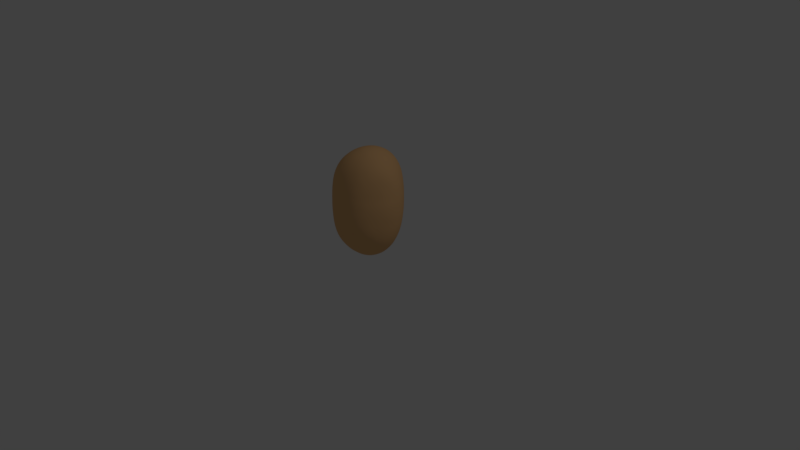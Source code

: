 # Source: yasinomi.blend  (saved by Blender 2.79.0; exported with 4.5.12 LTS)
import bpy
from mathutils import Matrix  # noqa: F401  (used for matrix-valued properties, if any)

bpy.ops.wm.read_factory_settings(use_empty=True)
scene = bpy.context.scene
scene.name = 'Scene'

# ---- collections
col_collection_1 = bpy.data.collections.new('Collection 1'); scene.collection.children.link(col_collection_1)

# ---- materials (node trees are filled in below, after node groups)
mat_material_001 = bpy.data.materials.new('Material.001')
mat_material_001.alpha_threshold = 0.0
mat_material_001.use_transparent_shadow = False
mat_material_001.diffuse_color = (0.8, 0.4662, 0.2084, 1.0)
mat_material_001.roughness = 0.5

# ---- material node trees

# ---- world
world_world = bpy.data.worlds.new('World'); scene.world = world_world
world_world.color = (0.05088, 0.05088, 0.05088)
world_world.use_sun_shadow = False
world_world.sun_shadow_jitter_overblur = 0.0
world_world.cycles.sampling_method = 'MANUAL'

# ---- cameras
cam_camera = bpy.data.cameras.new('Camera')
cam_camera.clip_end = 100.0
cam_camera.lens = 35.0
cam_camera.sensor_width = 32.0
cam_camera.sensor_height = 18.0
cam_camera.ortho_scale = 7.314
cam_camera.dof.focus_distance = 0.0
cam_camera.dof.aperture_fstop = 128.0

# ---- lights
light_lamp = bpy.data.lights.new('Lamp', 'POINT')
light_lamp.transmission_factor = 0.0
light_lamp.cutoff_distance = 30.0
light_lamp.energy = 100.0
light_lamp.shadow_buffer_clip_start = 1.001
light_lamp.shadow_soft_size = 0.1
light_lamp.shadow_maximum_resolution = 0.006
light_lamp.use_absolute_resolution = True

# ---- meshes
me_icosphere = bpy.data.meshes.new('Icosphere')
me_icosphere.from_pydata([(-0.2325, 0.1553, -0.7526), (0.05087, -0.02472, -0.2639), (-0.4923, -0.1337, -0.3266), (-0.7066, 0.2774, -0.3452), (-0.3473, 0.641, -0.3568), (0.1439, 0.4161, -0.3065), (-0.2226, -0.1225, 0.3135), (-0.6824, 0.05037, 0.3719), (-0.541, 0.5481, 0.3972), (-0.09947, 0.6621, 0.3895), (0.1544, 0.2102, 0.3157), (-0.2467, 0.2121, 0.7544), (-0.4561, -0.1062, -0.4686), (-0.3929, -0.03995, -0.6042), (-0.3075, 0.05455, -0.7061), (-0.141, 0.0934, -0.6805), (-0.04826, 0.04462, -0.5435), (0.02869, 0.0008672, -0.3947), (-0.04312, -0.08581, -0.2988), (-0.1968, -0.1279, -0.3288), (-0.3612, -0.1458, -0.3421), (0.1906, 0.3056, -0.3244), (0.1776, 0.1802, -0.3256), (0.1189, 0.06552, -0.3022), (-0.107, 0.2213, -0.7243), (0.01507, 0.3006, -0.6278), (0.1024, 0.3687, -0.4733), (-0.643, 0.2395, -0.5236), (-0.5294, 0.2012, -0.6723), (-0.3768, 0.1706, -0.7495), (-0.5877, -0.0818, -0.3779), (-0.6667, 0.01858, -0.4059), (-0.7063, 0.1529, -0.3907), (-0.3256, 0.5577, -0.5328), (-0.2891, 0.4256, -0.6901), (-0.2548, 0.2769, -0.7621), (-0.6515, 0.3785, -0.3942), (-0.5606, 0.4906, -0.4178), (-0.4497, 0.5844, -0.4017), (-0.2296, 0.6279, -0.4013), (-0.08782, 0.576, -0.4155), (0.04765, 0.495, -0.3773), (0.151, 0.1298, 0.1824), (0.1266, 0.04365, 0.04557), (0.09097, 0.003181, -0.1277), (0.2002, 0.3821, -0.1502), (0.2201, 0.3251, 0.02483), (0.1965, 0.2635, 0.1865), (-0.3044, -0.1442, 0.1915), (-0.3827, -0.1498, 0.01934), (-0.444, -0.1495, -0.1774), (-0.008957, -0.08394, -0.1311), (-0.09477, -0.1243, 0.03789), (-0.1548, -0.1364, 0.1902), (-0.7339, 0.1112, 0.234), (-0.7583, 0.179, 0.03399), (-0.7467, 0.2351, -0.1781), (-0.5855, -0.1052, -0.1771), (-0.6608, -0.05648, 0.03129), (-0.6903, -0.004278, 0.2284), (-0.5178, 0.6182, 0.2443), (-0.4788, 0.6627, 0.02611), (-0.4183, 0.6674, -0.1907), (-0.7083, 0.3691, -0.1793), (-0.6728, 0.4553, 0.03437), (-0.6093, 0.5162, 0.2452), (-0.03571, 0.6448, 0.2307), (0.03765, 0.586, 0.01907), (0.1065, 0.5011, -0.1721), (-0.292, 0.6961, -0.1919), (-0.2245, 0.7239, 0.02144), (-0.156, 0.7104, 0.2359), (0.1024, 0.1092, 0.344), (0.02071, -0.002529, 0.3572), (-0.09384, -0.08748, 0.3453), (-0.3586, -0.1198, 0.3621), (-0.5015, -0.09607, 0.3991), (-0.6149, -0.0342, 0.4008), (-0.688, 0.1589, 0.4171), (-0.6603, 0.3016, 0.4411), (-0.6031, 0.4416, 0.4324), (-0.4483, 0.6162, 0.4417), (-0.3273, 0.6707, 0.4604), (-0.2016, 0.6853, 0.4385), (-0.006543, 0.5824, 0.4196), (0.0923, 0.4595, 0.4168), (0.1587, 0.3209, 0.3784), (-0.2342, 0.08813, 0.7093), (-0.2292, -0.02207, 0.6033), (-0.227, -0.08854, 0.4562), (0.114, 0.2092, 0.4782), (0.0105, 0.2082, 0.6228), (-0.1221, 0.2072, 0.7204), (-0.3667, 0.145, 0.7293), (-0.5016, 0.08738, 0.6471), (-0.6138, 0.05779, 0.5158), (-0.3353, 0.3035, 0.7498), (-0.4282, 0.4096, 0.6803), (-0.499, 0.4973, 0.5489), (-0.1892, 0.342, 0.7476), (-0.1392, 0.4875, 0.6784), (-0.1106, 0.6019, 0.5455), (-0.05402, 0.3493, 0.684), (0.07311, 0.3433, 0.5469), (-0.01445, 0.4904, 0.5743), (-0.283, 0.4577, 0.7148), (-0.2348, 0.6007, 0.6022), (-0.3779, 0.5598, 0.6024), (-0.472, 0.243, 0.6939), (-0.5576, 0.3552, 0.5842), (-0.6015, 0.1913, 0.5714), (-0.3714, 0.01211, 0.6579), (-0.513, -0.03033, 0.5458), (-0.3722, -0.08027, 0.5214), (-0.09455, 0.07863, 0.6399), (-0.0841, -0.02527, 0.5004), (0.04122, 0.08573, 0.5114), (0.1798, 0.3982, 0.222), (0.1593, 0.4634, 0.02245), (0.07647, 0.5416, 0.2391), (-0.2775, 0.7266, 0.2595), (-0.3563, 0.7178, 0.02223), (-0.4095, 0.6906, 0.2628), (-0.6805, 0.3945, 0.2627), (-0.7349, 0.3215, 0.03497), (-0.7291, 0.2454, 0.2579), (-0.6001, -0.08227, 0.2374), (-0.5393, -0.1178, 0.02573), (-0.4577, -0.1258, 0.2206), (-0.03749, -0.07433, 0.1968), (0.02484, -0.05274, 0.04229), (0.06647, 0.02403, 0.1951), (-0.09299, 0.6779, 0.02222), (-0.01639, 0.5973, -0.2065), (-0.1619, 0.6727, -0.2103), (-0.5851, 0.5712, 0.03107), (-0.5312, 0.5951, -0.2083), (-0.6365, 0.4859, -0.2035), (-0.7343, 0.04565, 0.03277), (-0.7405, 0.09885, -0.1986), (-0.6829, -0.02773, -0.1974), (-0.2334, -0.1596, 0.03253), (-0.2918, -0.1613, -0.1785), (-0.1326, -0.1396, -0.1556), (0.2057, 0.1741, 0.03394), (0.1696, 0.1144, -0.15), (0.2159, 0.2544, -0.1588), (-0.0186, 0.4439, -0.5653), (-0.1271, 0.3632, -0.7068), (-0.1765, 0.5162, -0.5852), (-0.4414, 0.4703, -0.5876), (-0.4139, 0.3156, -0.7176), (-0.5589, 0.3518, -0.5836), (-0.6168, 0.09781, -0.5652), (-0.4707, 0.06111, -0.678), (-0.5487, -0.03145, -0.5433), (0.127, 0.2395, -0.4837), (0.09515, 0.1067, -0.4509), (0.003042, 0.163, -0.6139), (-0.3, -0.09684, -0.4759), (-0.2192, -0.008574, -0.5979), (-0.119, -0.05401, -0.4447)], [], [(0, 15, 14), (1, 17, 23), (0, 14, 29), (0, 29, 35), (0, 35, 24), (1, 23, 44), (2, 20, 50), (3, 32, 56), (4, 38, 62), (5, 41, 68), (1, 44, 51), (2, 50, 57), (3, 56, 63), (4, 62, 69), (5, 68, 45), (6, 74, 89), (7, 77, 95), (8, 80, 98), (9, 83, 101), (10, 86, 90), (92, 99, 11), (91, 102, 92), (90, 103, 91), (92, 102, 99), (102, 100, 99), (91, 103, 102), (103, 104, 102), (102, 104, 100), (104, 101, 100), (90, 86, 103), (86, 85, 103), (103, 85, 104), (85, 84, 104), (104, 84, 101), (84, 9, 101), (99, 96, 11), (100, 105, 99), (101, 106, 100), (99, 105, 96), (105, 97, 96), (100, 106, 105), (106, 107, 105), (105, 107, 97), (107, 98, 97), (101, 83, 106), (83, 82, 106), (106, 82, 107), (82, 81, 107), (107, 81, 98), (81, 8, 98), (96, 93, 11), (97, 108, 96), (98, 109, 97), (96, 108, 93), (108, 94, 93), (97, 109, 108), (109, 110, 108), (108, 110, 94), (110, 95, 94), (98, 80, 109), (80, 79, 109), (109, 79, 110), (79, 78, 110), (110, 78, 95), (78, 7, 95), (93, 87, 11), (94, 111, 93), (95, 112, 94), (93, 111, 87), (111, 88, 87), (94, 112, 111), (112, 113, 111), (111, 113, 88), (113, 89, 88), (95, 77, 112), (77, 76, 112), (112, 76, 113), (76, 75, 113), (113, 75, 89), (75, 6, 89), (87, 92, 11), (88, 114, 87), (89, 115, 88), (87, 114, 92), (114, 91, 92), (88, 115, 114), (115, 116, 114), (114, 116, 91), (116, 90, 91), (89, 74, 115), (74, 73, 115), (115, 73, 116), (73, 72, 116), (116, 72, 90), (72, 10, 90), (47, 86, 10), (46, 117, 47), (45, 118, 46), (47, 117, 86), (117, 85, 86), (46, 118, 117), (118, 119, 117), (117, 119, 85), (119, 84, 85), (45, 68, 118), (68, 67, 118), (118, 67, 119), (67, 66, 119), (119, 66, 84), (66, 9, 84), (71, 83, 9), (70, 120, 71), (69, 121, 70), (71, 120, 83), (120, 82, 83), (70, 121, 120), (121, 122, 120), (120, 122, 82), (122, 81, 82), (69, 62, 121), (62, 61, 121), (121, 61, 122), (61, 60, 122), (122, 60, 81), (60, 8, 81), (65, 80, 8), (64, 123, 65), (63, 124, 64), (65, 123, 80), (123, 79, 80), (64, 124, 123), (124, 125, 123), (123, 125, 79), (125, 78, 79), (63, 56, 124), (56, 55, 124), (124, 55, 125), (55, 54, 125), (125, 54, 78), (54, 7, 78), (59, 77, 7), (58, 126, 59), (57, 127, 58), (59, 126, 77), (126, 76, 77), (58, 127, 126), (127, 128, 126), (126, 128, 76), (128, 75, 76), (57, 50, 127), (50, 49, 127), (127, 49, 128), (49, 48, 128), (128, 48, 75), (48, 6, 75), (53, 74, 6), (52, 129, 53), (51, 130, 52), (53, 129, 74), (129, 73, 74), (52, 130, 129), (130, 131, 129), (129, 131, 73), (131, 72, 73), (51, 44, 130), (44, 43, 130), (130, 43, 131), (43, 42, 131), (131, 42, 72), (42, 10, 72), (66, 71, 9), (67, 132, 66), (68, 133, 67), (66, 132, 71), (132, 70, 71), (67, 133, 132), (133, 134, 132), (132, 134, 70), (134, 69, 70), (68, 41, 133), (41, 40, 133), (133, 40, 134), (40, 39, 134), (134, 39, 69), (39, 4, 69), (60, 65, 8), (61, 135, 60), (62, 136, 61), (60, 135, 65), (135, 64, 65), (61, 136, 135), (136, 137, 135), (135, 137, 64), (137, 63, 64), (62, 38, 136), (38, 37, 136), (136, 37, 137), (37, 36, 137), (137, 36, 63), (36, 3, 63), (54, 59, 7), (55, 138, 54), (56, 139, 55), (54, 138, 59), (138, 58, 59), (55, 139, 138), (139, 140, 138), (138, 140, 58), (140, 57, 58), (56, 32, 139), (32, 31, 139), (139, 31, 140), (31, 30, 140), (140, 30, 57), (30, 2, 57), (48, 53, 6), (49, 141, 48), (50, 142, 49), (48, 141, 53), (141, 52, 53), (49, 142, 141), (142, 143, 141), (141, 143, 52), (143, 51, 52), (50, 20, 142), (20, 19, 142), (142, 19, 143), (19, 18, 143), (143, 18, 51), (18, 1, 51), (42, 47, 10), (43, 144, 42), (44, 145, 43), (42, 144, 47), (144, 46, 47), (43, 145, 144), (145, 146, 144), (144, 146, 46), (146, 45, 46), (44, 23, 145), (23, 22, 145), (145, 22, 146), (22, 21, 146), (146, 21, 45), (21, 5, 45), (26, 41, 5), (25, 147, 26), (24, 148, 25), (26, 147, 41), (147, 40, 41), (25, 148, 147), (148, 149, 147), (147, 149, 40), (149, 39, 40), (24, 35, 148), (35, 34, 148), (148, 34, 149), (34, 33, 149), (149, 33, 39), (33, 4, 39), (33, 38, 4), (34, 150, 33), (35, 151, 34), (33, 150, 38), (150, 37, 38), (34, 151, 150), (151, 152, 150), (150, 152, 37), (152, 36, 37), (35, 29, 151), (29, 28, 151), (151, 28, 152), (28, 27, 152), (152, 27, 36), (27, 3, 36), (27, 32, 3), (28, 153, 27), (29, 154, 28), (27, 153, 32), (153, 31, 32), (28, 154, 153), (154, 155, 153), (153, 155, 31), (155, 30, 31), (29, 14, 154), (14, 13, 154), (154, 13, 155), (13, 12, 155), (155, 12, 30), (12, 2, 30), (21, 26, 5), (22, 156, 21), (23, 157, 22), (21, 156, 26), (156, 25, 26), (22, 157, 156), (157, 158, 156), (156, 158, 25), (158, 24, 25), (23, 17, 157), (17, 16, 157), (157, 16, 158), (16, 15, 158), (158, 15, 24), (15, 0, 24), (12, 20, 2), (13, 159, 12), (14, 160, 13), (12, 159, 20), (159, 19, 20), (13, 160, 159), (160, 161, 159), (159, 161, 19), (161, 18, 19), (14, 15, 160), (15, 16, 160), (160, 16, 161), (16, 17, 161), (161, 17, 18), (17, 1, 18)])
me_icosphere.polygons.foreach_set('use_smooth', [True] * 320)
me_icosphere.materials.append(mat_material_001)
me_icosphere.use_remesh_preserve_volume = False
me_icosphere.use_remesh_preserve_attributes = False
me_icosphere.use_mirror_vertex_groups = False
me_icosphere.update()

# ---- objects
ob_icosphere = bpy.data.objects.new('Icosphere', me_icosphere)
ob_lamp = bpy.data.objects.new('Lamp', light_lamp)
ob_camera = bpy.data.objects.new('Camera', cam_camera)

# ---- transforms, parenting, visibility, modifiers, constraints
ob_icosphere.location = (0.0, 0.0, 0.5739)
ob_icosphere.lineart.crease_threshold = 0.0
_m = ob_icosphere.modifiers.new('Subsurf', 'SUBSURF')
_m.uv_smooth = 'PRESERVE_CORNERS'
_m.quality = 2
_m.levels = 2
_m.show_only_control_edges = False
ob_lamp.location = (4.076, 1.005, 5.904)
ob_lamp.rotation_euler = (0.6503, 0.05522, 1.866)
ob_lamp.lock_rotations_4d = False
ob_lamp.empty_display_type = 'ARROWS'
ob_lamp.color = (0.0, 0.0, 0.0, 0.0)
ob_lamp.lineart.crease_threshold = 0.0
ob_camera.location = (7.481, -6.508, 5.344)
ob_camera.rotation_euler = (1.109, 0.0, 0.8149)
ob_camera.lock_rotations_4d = False
ob_camera.empty_display_type = 'ARROWS'
ob_camera.color = (0.0, 0.0, 0.0, 0.0)
ob_camera.display_type = 'WIRE'
ob_camera.lineart.crease_threshold = 0.0

# ---- collection membership
col_collection_1.objects.link(ob_icosphere)
col_collection_1.objects.link(ob_lamp)
col_collection_1.objects.link(ob_camera)

# ---- scene / render settings (as saved in the file)
scene.camera = ob_camera
scene.frame_start = 1; scene.frame_end = 250; scene.frame_set(1)
scene.render.engine = 'BLENDER_EEVEE_NEXT'
scene.render.resolution_percentage = 50
scene.render.dither_intensity = 0.0
scene.cycles.use_denoising = False
scene.cycles.samples = 128
scene.cycles.sampling_pattern = 'TABULATED_SOBOL'
scene.cycles.use_adaptive_sampling = False
scene.cycles.use_light_tree = False
scene.cycles.blur_glossy = 0.0
scene.cycles.sample_clamp_indirect = 0.0
scene.view_settings.view_transform = 'Standard'
bpy.context.view_layer.update()
